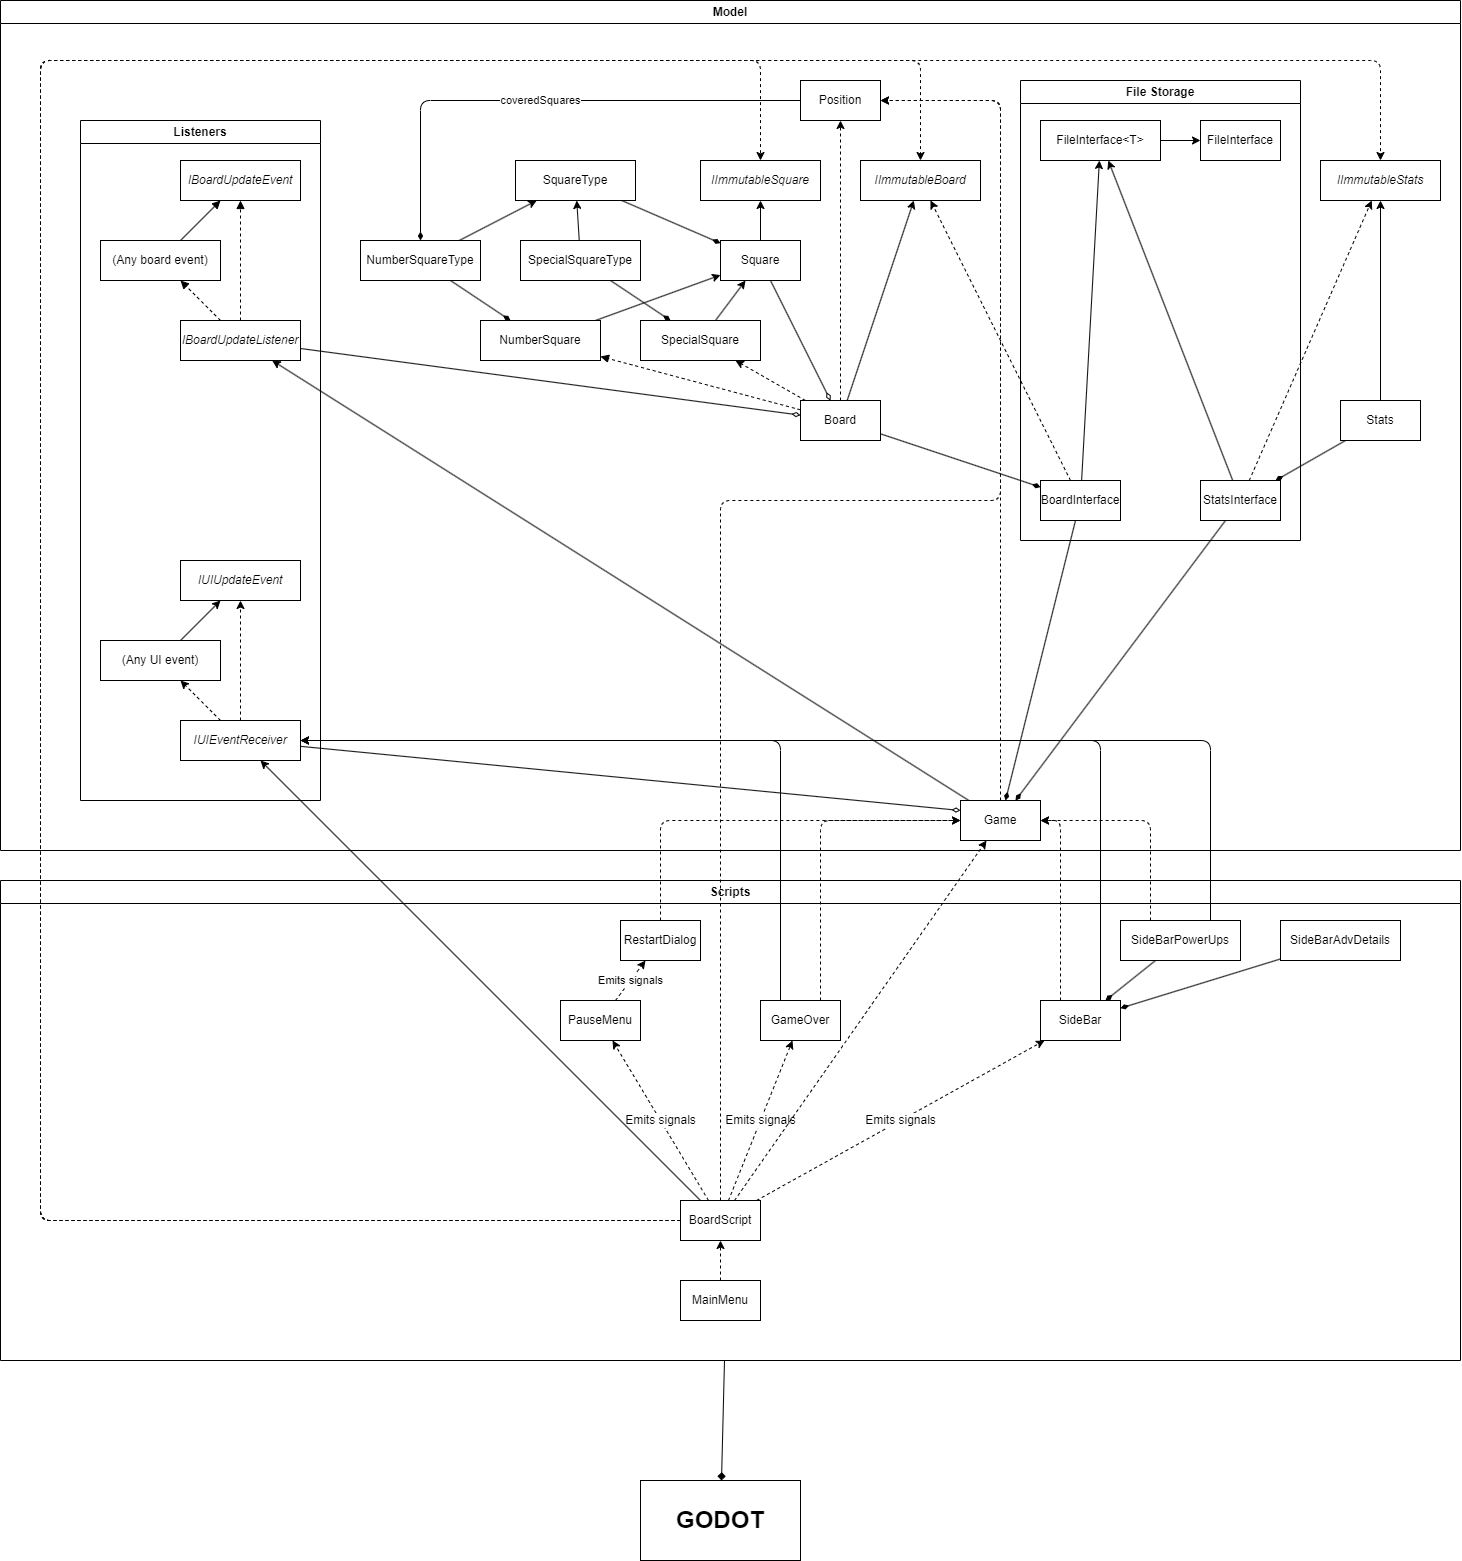

The diagram above was exported from draw.io. Its source (the exported page's mxGraphModel, read from the mxfile embedded in the PNG):
<mxGraphModel dx="1875" dy="1312" grid="1" gridSize="10" guides="1" tooltips="1" connect="1" arrows="1" fold="1" page="1" pageScale="1" pageWidth="1654" pageHeight="2336" background="#ffffff" math="0" shadow="0">
  <root>
    <mxCell id="0" />
    <mxCell id="1" parent="0" />
    <mxCell id="9" value="Model" style="swimlane;whiteSpace=wrap;html=1;" parent="1" vertex="1">
      <mxGeometry width="1460" height="850" as="geometry" />
    </mxCell>
    <mxCell id="42" style="edgeStyle=none;html=1;endArrow=classic;endFill=1;" parent="9" source="7" target="41" edge="1">
      <mxGeometry relative="1" as="geometry" />
    </mxCell>
    <mxCell id="48" style="edgeStyle=none;html=1;endArrow=classic;endFill=1;dashed=1;" parent="9" source="7" target="16" edge="1">
      <mxGeometry relative="1" as="geometry">
        <mxPoint x="835" y="120" as="targetPoint" />
      </mxGeometry>
    </mxCell>
    <mxCell id="54" style="edgeStyle=none;html=1;endArrow=diamondThin;endFill=1;" parent="9" source="7" target="35" edge="1">
      <mxGeometry relative="1" as="geometry" />
    </mxCell>
    <mxCell id="58" style="edgeStyle=none;html=1;dashed=1;endArrow=classic;endFill=1;" parent="9" source="7" target="12" edge="1">
      <mxGeometry relative="1" as="geometry" />
    </mxCell>
    <mxCell id="75" style="edgeStyle=none;html=1;dashed=1;endArrow=block;endFill=1;" parent="9" source="7" target="11" edge="1">
      <mxGeometry relative="1" as="geometry" />
    </mxCell>
    <mxCell id="7" value="Board" style="rounded=0;whiteSpace=wrap;html=1;" parent="9" vertex="1">
      <mxGeometry x="800" y="400" width="80" height="40" as="geometry" />
    </mxCell>
    <mxCell id="45" style="edgeStyle=none;html=1;endArrow=classic;endFill=1;" parent="9" source="10" target="44" edge="1">
      <mxGeometry relative="1" as="geometry" />
    </mxCell>
    <mxCell id="49" style="edgeStyle=none;html=1;endArrow=diamondThin;endFill=0;" parent="9" source="10" target="7" edge="1">
      <mxGeometry relative="1" as="geometry" />
    </mxCell>
    <mxCell id="10" value="Square" style="rounded=0;whiteSpace=wrap;html=1;" parent="9" vertex="1">
      <mxGeometry x="720" y="240" width="80" height="40" as="geometry" />
    </mxCell>
    <mxCell id="14" style="edgeStyle=none;html=1;" parent="9" source="11" target="10" edge="1">
      <mxGeometry relative="1" as="geometry" />
    </mxCell>
    <mxCell id="17" value="coveredSquares" style="edgeStyle=none;html=1;endArrow=diamondThin;endFill=1;" parent="9" source="16" target="18" edge="1">
      <mxGeometry relative="1" as="geometry">
        <mxPoint x="795" y="100" as="sourcePoint" />
        <Array as="points">
          <mxPoint x="420" y="100" />
        </Array>
      </mxGeometry>
    </mxCell>
    <mxCell id="11" value="NumberSquare" style="rounded=0;whiteSpace=wrap;html=1;" parent="9" vertex="1">
      <mxGeometry x="480" y="320" width="120" height="40" as="geometry" />
    </mxCell>
    <mxCell id="13" style="edgeStyle=none;html=1;" parent="9" source="12" target="10" edge="1">
      <mxGeometry relative="1" as="geometry" />
    </mxCell>
    <mxCell id="12" value="SpecialSquare" style="rounded=0;whiteSpace=wrap;html=1;" parent="9" vertex="1">
      <mxGeometry x="640" y="320" width="120" height="40" as="geometry" />
    </mxCell>
    <mxCell id="16" value="Position" style="rounded=0;whiteSpace=wrap;html=1;" parent="9" vertex="1">
      <mxGeometry x="800" y="80" width="80" height="40" as="geometry" />
    </mxCell>
    <mxCell id="23" style="edgeStyle=none;html=1;endArrow=classic;endFill=1;" parent="9" source="18" target="20" edge="1">
      <mxGeometry relative="1" as="geometry" />
    </mxCell>
    <mxCell id="52" style="edgeStyle=none;html=1;endArrow=diamondThin;endFill=1;" parent="9" source="18" target="11" edge="1">
      <mxGeometry relative="1" as="geometry" />
    </mxCell>
    <mxCell id="18" value="NumberSquareType" style="rounded=0;whiteSpace=wrap;html=1;" parent="9" vertex="1">
      <mxGeometry x="360" y="240" width="120" height="40" as="geometry" />
    </mxCell>
    <mxCell id="24" style="edgeStyle=none;html=1;endArrow=classic;endFill=1;" parent="9" source="19" target="20" edge="1">
      <mxGeometry relative="1" as="geometry" />
    </mxCell>
    <mxCell id="53" style="edgeStyle=none;html=1;endArrow=diamondThin;endFill=1;" parent="9" source="19" target="12" edge="1">
      <mxGeometry relative="1" as="geometry" />
    </mxCell>
    <mxCell id="19" value="SpecialSquareType" style="rounded=0;whiteSpace=wrap;html=1;" parent="9" vertex="1">
      <mxGeometry x="520" y="240" width="120" height="40" as="geometry" />
    </mxCell>
    <mxCell id="51" style="edgeStyle=none;html=1;endArrow=diamondThin;endFill=1;" parent="9" source="20" target="10" edge="1">
      <mxGeometry relative="1" as="geometry" />
    </mxCell>
    <mxCell id="20" value="SquareType" style="rounded=0;whiteSpace=wrap;html=1;" parent="9" vertex="1">
      <mxGeometry x="515" y="160" width="120" height="40" as="geometry" />
    </mxCell>
    <mxCell id="55" style="edgeStyle=none;html=1;endArrow=diamondThin;endFill=1;" parent="9" source="26" target="36" edge="1">
      <mxGeometry relative="1" as="geometry" />
    </mxCell>
    <mxCell id="56" style="edgeStyle=none;html=1;endArrow=classic;endFill=1;" parent="9" source="26" target="43" edge="1">
      <mxGeometry relative="1" as="geometry">
        <mxPoint x="1415" y="200" as="targetPoint" />
      </mxGeometry>
    </mxCell>
    <mxCell id="26" value="Stats" style="rounded=0;whiteSpace=wrap;html=1;" parent="9" vertex="1">
      <mxGeometry x="1340" y="400" width="80" height="40" as="geometry" />
    </mxCell>
    <mxCell id="79" style="edgeStyle=none;html=1;endArrow=classic;endFill=1;" parent="9" source="27" target="68" edge="1">
      <mxGeometry relative="1" as="geometry" />
    </mxCell>
    <mxCell id="106" style="edgeStyle=none;html=1;fontSize=12;endArrow=classic;endFill=1;dashed=1;" parent="9" source="27" target="16" edge="1">
      <mxGeometry relative="1" as="geometry">
        <Array as="points">
          <mxPoint x="1000" y="100" />
        </Array>
      </mxGeometry>
    </mxCell>
    <mxCell id="27" value="Game" style="rounded=0;whiteSpace=wrap;html=1;" parent="9" vertex="1">
      <mxGeometry x="960" y="800" width="80" height="40" as="geometry" />
    </mxCell>
    <mxCell id="30" value="File Storage" style="swimlane;whiteSpace=wrap;html=1;" parent="9" vertex="1">
      <mxGeometry x="1020" y="80" width="280" height="460" as="geometry">
        <mxRectangle x="680" y="40" width="110" height="30" as="alternateBounds" />
      </mxGeometry>
    </mxCell>
    <mxCell id="31" value="FileInterface" style="rounded=0;whiteSpace=wrap;html=1;" parent="30" vertex="1">
      <mxGeometry x="180" y="40" width="80" height="40" as="geometry" />
    </mxCell>
    <mxCell id="34" style="edgeStyle=none;html=1;endArrow=classic;endFill=1;" parent="30" source="32" target="31" edge="1">
      <mxGeometry relative="1" as="geometry" />
    </mxCell>
    <mxCell id="32" value="FileInterface&amp;lt;T&amp;gt;" style="rounded=0;whiteSpace=wrap;html=1;" parent="30" vertex="1">
      <mxGeometry x="20" y="40" width="120" height="40" as="geometry" />
    </mxCell>
    <mxCell id="39" style="edgeStyle=none;html=1;endArrow=classic;endFill=1;" parent="30" source="35" target="32" edge="1">
      <mxGeometry relative="1" as="geometry" />
    </mxCell>
    <mxCell id="35" value="BoardInterface" style="rounded=0;whiteSpace=wrap;html=1;" parent="30" vertex="1">
      <mxGeometry x="20" y="400" width="80" height="40" as="geometry" />
    </mxCell>
    <mxCell id="36" value="StatsInterface" style="rounded=0;whiteSpace=wrap;html=1;" parent="30" vertex="1">
      <mxGeometry x="180" y="400" width="80" height="40" as="geometry" />
    </mxCell>
    <mxCell id="40" style="edgeStyle=none;html=1;endArrow=classic;endFill=1;" parent="30" source="36" target="32" edge="1">
      <mxGeometry relative="1" as="geometry" />
    </mxCell>
    <mxCell id="41" value="&lt;i&gt;IImmutableBoard&lt;/i&gt;" style="rounded=0;whiteSpace=wrap;html=1;" parent="9" vertex="1">
      <mxGeometry x="860" y="160" width="120" height="40" as="geometry" />
    </mxCell>
    <mxCell id="43" value="&lt;i&gt;IImmutableStats&lt;/i&gt;" style="rounded=0;whiteSpace=wrap;html=1;" parent="9" vertex="1">
      <mxGeometry x="1320" y="160" width="120" height="40" as="geometry" />
    </mxCell>
    <mxCell id="44" value="&lt;i&gt;IImmutableSquare&lt;/i&gt;" style="rounded=0;whiteSpace=wrap;html=1;" parent="9" vertex="1">
      <mxGeometry x="700" y="160" width="120" height="40" as="geometry" />
    </mxCell>
    <mxCell id="64" style="edgeStyle=none;html=1;endArrow=diamondThin;endFill=1;" parent="9" source="35" target="27" edge="1">
      <mxGeometry relative="1" as="geometry" />
    </mxCell>
    <mxCell id="66" style="edgeStyle=none;html=1;endArrow=diamondThin;endFill=1;" parent="9" source="36" target="27" edge="1">
      <mxGeometry relative="1" as="geometry" />
    </mxCell>
    <mxCell id="67" value="Listeners" style="swimlane;whiteSpace=wrap;html=1;" parent="9" vertex="1">
      <mxGeometry x="80" y="120" width="240" height="680" as="geometry" />
    </mxCell>
    <mxCell id="73" style="edgeStyle=none;html=1;endArrow=block;endFill=1;dashed=1;" parent="67" source="68" target="69" edge="1">
      <mxGeometry relative="1" as="geometry" />
    </mxCell>
    <mxCell id="74" style="edgeStyle=none;html=1;dashed=1;endArrow=block;endFill=1;" parent="67" source="68" target="70" edge="1">
      <mxGeometry relative="1" as="geometry" />
    </mxCell>
    <mxCell id="68" value="&lt;i&gt;IBoardUpdateListener&lt;/i&gt;" style="rounded=0;whiteSpace=wrap;html=1;" parent="67" vertex="1">
      <mxGeometry x="100" y="200" width="120" height="40" as="geometry" />
    </mxCell>
    <mxCell id="69" value="&lt;i&gt;IBoardUpdateEvent&lt;/i&gt;" style="rounded=0;whiteSpace=wrap;html=1;" parent="67" vertex="1">
      <mxGeometry x="100" y="40" width="120" height="40" as="geometry" />
    </mxCell>
    <mxCell id="72" style="edgeStyle=none;html=1;endArrow=block;endFill=1;" parent="67" source="70" target="69" edge="1">
      <mxGeometry relative="1" as="geometry" />
    </mxCell>
    <mxCell id="70" value="(Any board event)" style="rounded=0;whiteSpace=wrap;html=1;" parent="67" vertex="1">
      <mxGeometry x="20" y="120" width="120" height="40" as="geometry" />
    </mxCell>
    <mxCell id="80" value="&lt;i&gt;IUIUpdateEvent&lt;/i&gt;" style="rounded=0;whiteSpace=wrap;html=1;" parent="67" vertex="1">
      <mxGeometry x="100" y="440" width="120" height="40" as="geometry" />
    </mxCell>
    <mxCell id="84" style="edgeStyle=none;html=1;endArrow=classic;endFill=1;" parent="67" source="81" target="80" edge="1">
      <mxGeometry relative="1" as="geometry" />
    </mxCell>
    <mxCell id="81" value="(Any UI event)" style="rounded=0;whiteSpace=wrap;html=1;" parent="67" vertex="1">
      <mxGeometry x="20" y="520" width="120" height="40" as="geometry" />
    </mxCell>
    <mxCell id="83" style="edgeStyle=none;html=1;endArrow=classic;endFill=1;dashed=1;" parent="67" source="82" target="80" edge="1">
      <mxGeometry relative="1" as="geometry" />
    </mxCell>
    <mxCell id="85" style="edgeStyle=none;html=1;dashed=1;endArrow=classic;endFill=1;" parent="67" source="82" target="81" edge="1">
      <mxGeometry relative="1" as="geometry" />
    </mxCell>
    <mxCell id="82" value="&lt;i&gt;IUIEventReceiver&lt;/i&gt;" style="rounded=0;whiteSpace=wrap;html=1;" parent="67" vertex="1">
      <mxGeometry x="100" y="600" width="120" height="40" as="geometry" />
    </mxCell>
    <mxCell id="77" style="edgeStyle=none;html=1;endArrow=diamondThin;endFill=0;" parent="9" source="68" target="7" edge="1">
      <mxGeometry relative="1" as="geometry" />
    </mxCell>
    <mxCell id="86" style="edgeStyle=none;html=1;endArrow=diamondThin;endFill=0;entryX=0;entryY=0.25;entryDx=0;entryDy=0;" parent="9" source="82" target="27" edge="1">
      <mxGeometry relative="1" as="geometry" />
    </mxCell>
    <mxCell id="113" style="edgeStyle=none;html=1;dashed=1;fontSize=12;endArrow=classic;endFill=1;" parent="9" source="36" target="43" edge="1">
      <mxGeometry relative="1" as="geometry" />
    </mxCell>
    <mxCell id="114" style="edgeStyle=none;html=1;dashed=1;fontSize=12;endArrow=classic;endFill=1;" parent="9" source="35" target="41" edge="1">
      <mxGeometry relative="1" as="geometry" />
    </mxCell>
    <mxCell id="105" style="edgeStyle=none;html=1;fontSize=12;endArrow=diamond;endFill=1;" parent="1" source="63" target="88" edge="1">
      <mxGeometry relative="1" as="geometry" />
    </mxCell>
    <mxCell id="63" value="Scripts" style="swimlane;whiteSpace=wrap;html=1;" parent="1" vertex="1">
      <mxGeometry y="880" width="1460" height="480" as="geometry">
        <mxRectangle y="840" width="80" height="30" as="alternateBounds" />
      </mxGeometry>
    </mxCell>
    <mxCell id="92" value="GameOver" style="rounded=0;whiteSpace=wrap;html=1;fontSize=12;" parent="63" vertex="1">
      <mxGeometry x="760" y="120" width="80" height="40" as="geometry" />
    </mxCell>
    <mxCell id="94" value="Emits signals" style="edgeStyle=none;html=1;fontSize=12;endArrow=classic;endFill=1;dashed=1;" parent="63" source="93" target="92" edge="1">
      <mxGeometry relative="1" as="geometry" />
    </mxCell>
    <mxCell id="98" value="Emits signals" style="edgeStyle=none;html=1;dashed=1;fontSize=12;endArrow=classic;endFill=1;" parent="63" source="93" target="97" edge="1">
      <mxGeometry relative="1" as="geometry" />
    </mxCell>
    <mxCell id="102" value="Emits signals" style="edgeStyle=none;html=1;fontSize=12;endArrow=classic;endFill=1;dashed=1;" parent="63" source="93" target="100" edge="1">
      <mxGeometry relative="1" as="geometry" />
    </mxCell>
    <mxCell id="93" value="BoardScript" style="rounded=0;whiteSpace=wrap;html=1;fontSize=12;" parent="63" vertex="1">
      <mxGeometry x="680" y="320" width="80" height="40" as="geometry" />
    </mxCell>
    <mxCell id="96" style="edgeStyle=none;html=1;dashed=1;fontSize=12;endArrow=classic;endFill=1;" parent="63" source="95" target="93" edge="1">
      <mxGeometry relative="1" as="geometry" />
    </mxCell>
    <mxCell id="95" value="MainMenu" style="rounded=0;whiteSpace=wrap;html=1;fontSize=12;" parent="63" vertex="1">
      <mxGeometry x="680" y="400" width="80" height="40" as="geometry" />
    </mxCell>
    <mxCell id="119" value="Emits signals" style="edgeStyle=none;html=1;endArrow=classic;endFill=1;dashed=1;" edge="1" parent="63" source="97" target="118">
      <mxGeometry relative="1" as="geometry" />
    </mxCell>
    <mxCell id="97" value="PauseMenu" style="rounded=0;whiteSpace=wrap;html=1;fontSize=12;" parent="63" vertex="1">
      <mxGeometry x="560" y="120" width="80" height="40" as="geometry" />
    </mxCell>
    <mxCell id="101" style="edgeStyle=none;html=1;fontSize=12;endArrow=diamondThin;endFill=1;" parent="63" source="99" target="100" edge="1">
      <mxGeometry relative="1" as="geometry" />
    </mxCell>
    <mxCell id="99" value="SideBarAdvDetails" style="rounded=0;whiteSpace=wrap;html=1;fontSize=12;" parent="63" vertex="1">
      <mxGeometry x="1280" y="40" width="120" height="40" as="geometry" />
    </mxCell>
    <mxCell id="100" value="SideBar" style="rounded=0;whiteSpace=wrap;html=1;fontSize=12;" parent="63" vertex="1">
      <mxGeometry x="1040" y="120" width="80" height="40" as="geometry" />
    </mxCell>
    <mxCell id="117" style="edgeStyle=none;html=1;endArrow=diamondThin;endFill=1;" edge="1" parent="63" source="115" target="100">
      <mxGeometry relative="1" as="geometry" />
    </mxCell>
    <mxCell id="115" value="SideBarPowerUps" style="rounded=0;whiteSpace=wrap;html=1;fontSize=12;" vertex="1" parent="63">
      <mxGeometry x="1120" y="40" width="120" height="40" as="geometry" />
    </mxCell>
    <mxCell id="118" value="RestartDialog" style="rounded=0;whiteSpace=wrap;html=1;fontSize=12;" vertex="1" parent="63">
      <mxGeometry x="620" y="40" width="80" height="40" as="geometry" />
    </mxCell>
    <mxCell id="88" value="&lt;b&gt;&lt;font style=&quot;font-size: 24px;&quot;&gt;GODOT&lt;/font&gt;&lt;/b&gt;" style="rounded=0;whiteSpace=wrap;html=1;" parent="1" vertex="1">
      <mxGeometry x="640" y="1480" width="160" height="80" as="geometry" />
    </mxCell>
    <mxCell id="91" style="edgeStyle=none;html=1;fontSize=12;endArrow=classic;endFill=1;" parent="1" source="93" target="82" edge="1">
      <mxGeometry relative="1" as="geometry" />
    </mxCell>
    <mxCell id="108" style="edgeStyle=none;html=1;dashed=1;fontSize=12;endArrow=classic;endFill=1;" parent="1" source="93" target="16" edge="1">
      <mxGeometry relative="1" as="geometry">
        <mxPoint x="930" y="270" as="targetPoint" />
        <Array as="points">
          <mxPoint x="720" y="500" />
          <mxPoint x="1000" y="500" />
          <mxPoint x="1000" y="100" />
        </Array>
      </mxGeometry>
    </mxCell>
    <mxCell id="109" style="edgeStyle=none;html=1;dashed=1;fontSize=12;endArrow=classic;endFill=1;" parent="1" source="93" target="43" edge="1">
      <mxGeometry relative="1" as="geometry">
        <mxPoint x="450" y="40" as="targetPoint" />
        <Array as="points">
          <mxPoint x="40" y="1220" />
          <mxPoint x="40" y="60" />
          <mxPoint x="1380" y="60" />
        </Array>
      </mxGeometry>
    </mxCell>
    <mxCell id="110" style="edgeStyle=none;html=1;dashed=1;fontSize=12;endArrow=classic;endFill=1;" parent="1" source="93" target="41" edge="1">
      <mxGeometry relative="1" as="geometry">
        <mxPoint x="490" y="70" as="targetPoint" />
        <Array as="points">
          <mxPoint x="40" y="1220" />
          <mxPoint x="40" y="60" />
          <mxPoint x="920" y="60" />
        </Array>
      </mxGeometry>
    </mxCell>
    <mxCell id="111" style="edgeStyle=none;html=1;dashed=1;fontSize=12;endArrow=classic;endFill=1;" parent="1" source="93" target="44" edge="1">
      <mxGeometry relative="1" as="geometry">
        <mxPoint x="550" y="80" as="targetPoint" />
        <Array as="points">
          <mxPoint x="40" y="1220" />
          <mxPoint x="40" y="60" />
          <mxPoint x="760" y="60" />
        </Array>
      </mxGeometry>
    </mxCell>
    <mxCell id="120" style="edgeStyle=none;html=1;dashed=1;endArrow=classic;endFill=1;" edge="1" parent="1" source="93" target="27">
      <mxGeometry relative="1" as="geometry" />
    </mxCell>
    <mxCell id="121" style="edgeStyle=none;html=1;dashed=1;endArrow=classic;endFill=1;exitX=0.75;exitY=0;exitDx=0;exitDy=0;" edge="1" parent="1" source="92" target="27">
      <mxGeometry relative="1" as="geometry">
        <Array as="points">
          <mxPoint x="820" y="820" />
        </Array>
      </mxGeometry>
    </mxCell>
    <mxCell id="122" style="edgeStyle=none;html=1;dashed=1;endArrow=classic;endFill=1;" edge="1" parent="1" source="118" target="27">
      <mxGeometry relative="1" as="geometry">
        <Array as="points">
          <mxPoint x="660" y="820" />
        </Array>
      </mxGeometry>
    </mxCell>
    <mxCell id="123" style="edgeStyle=none;html=1;dashed=1;endArrow=classic;endFill=1;exitX=0.25;exitY=0;exitDx=0;exitDy=0;" edge="1" parent="1" source="100" target="27">
      <mxGeometry relative="1" as="geometry">
        <Array as="points">
          <mxPoint x="1060" y="820" />
        </Array>
      </mxGeometry>
    </mxCell>
    <mxCell id="124" style="edgeStyle=none;html=1;endArrow=classic;endFill=1;exitX=0.25;exitY=0;exitDx=0;exitDy=0;" edge="1" parent="1" source="92" target="82">
      <mxGeometry relative="1" as="geometry">
        <Array as="points">
          <mxPoint x="780" y="740" />
        </Array>
      </mxGeometry>
    </mxCell>
    <mxCell id="126" style="edgeStyle=none;html=1;endArrow=classic;endFill=1;exitX=0.75;exitY=0;exitDx=0;exitDy=0;" edge="1" parent="1" source="100" target="82">
      <mxGeometry relative="1" as="geometry">
        <Array as="points">
          <mxPoint x="1100" y="740" />
        </Array>
      </mxGeometry>
    </mxCell>
    <mxCell id="127" style="edgeStyle=none;html=1;endArrow=classic;endFill=1;exitX=0.75;exitY=0;exitDx=0;exitDy=0;" edge="1" parent="1" source="115" target="82">
      <mxGeometry relative="1" as="geometry">
        <mxPoint x="1150" y="800" as="targetPoint" />
        <Array as="points">
          <mxPoint x="1210" y="740" />
        </Array>
      </mxGeometry>
    </mxCell>
    <mxCell id="128" style="edgeStyle=none;html=1;endArrow=classic;endFill=1;dashed=1;exitX=0.25;exitY=0;exitDx=0;exitDy=0;" edge="1" parent="1" source="115" target="27">
      <mxGeometry relative="1" as="geometry">
        <Array as="points">
          <mxPoint x="1150" y="820" />
        </Array>
      </mxGeometry>
    </mxCell>
  </root>
</mxGraphModel>